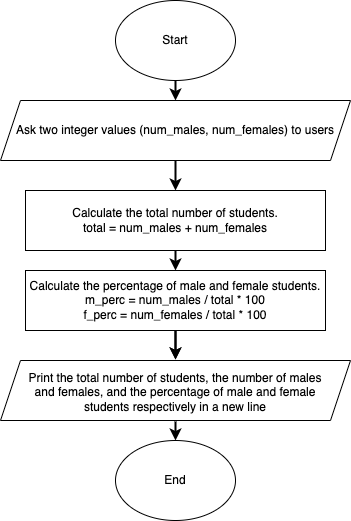

The diagram above was exported from draw.io. Its source (the exported page's mxGraphModel, read from the mxfile embedded in the PNG):
<mxGraphModel dx="497" dy="274" grid="1" gridSize="10" guides="1" tooltips="1" connect="1" arrows="1" fold="1" page="1" pageScale="1" pageWidth="850" pageHeight="1100" math="0" shadow="0">
  <root>
    <mxCell id="0" />
    <mxCell id="1" parent="0" />
    <mxCell id="4" value="End" style="ellipse;whiteSpace=wrap;html=1;" vertex="1" parent="1">
      <mxGeometry x="200" y="450" width="120" height="80" as="geometry" />
    </mxCell>
    <mxCell id="5" value="Start" style="ellipse;whiteSpace=wrap;html=1;" vertex="1" parent="1">
      <mxGeometry x="200" y="10" width="120" height="80" as="geometry" />
    </mxCell>
    <mxCell id="32" value="" style="edgeStyle=none;html=1;strokeWidth=2;entryX=0.5;entryY=0;entryDx=0;entryDy=0;" edge="1" parent="1" source="6" target="9">
      <mxGeometry relative="1" as="geometry" />
    </mxCell>
    <mxCell id="6" value="Calculate the total number of students.&lt;br&gt;total = num_males + num_females" style="rounded=0;whiteSpace=wrap;html=1;" vertex="1" parent="1">
      <mxGeometry x="110" y="200" width="300" height="60" as="geometry" />
    </mxCell>
    <mxCell id="18" value="" style="edgeStyle=none;html=1;strokeWidth=2;" edge="1" parent="1" source="7">
      <mxGeometry relative="1" as="geometry">
        <mxPoint x="260" y="200" as="targetPoint" />
      </mxGeometry>
    </mxCell>
    <mxCell id="7" value="Ask two integer values (num_males, num_females) to users" style="shape=parallelogram;perimeter=parallelogramPerimeter;whiteSpace=wrap;html=1;fixedSize=1;" vertex="1" parent="1">
      <mxGeometry x="85" y="110" width="350" height="60" as="geometry" />
    </mxCell>
    <mxCell id="19" value="" style="edgeStyle=none;html=1;strokeWidth=2;" edge="1" parent="1" source="9" target="12">
      <mxGeometry relative="1" as="geometry" />
    </mxCell>
    <mxCell id="26" style="edgeStyle=none;html=1;strokeWidth=2;" edge="1" parent="1" source="9" target="12">
      <mxGeometry relative="1" as="geometry" />
    </mxCell>
    <mxCell id="9" value="Calculate the percentage of male and female students.&lt;br&gt;m_perc = num_males / total * 100&lt;br&gt;f_perc = num_females / total * 100" style="rounded=0;whiteSpace=wrap;html=1;" vertex="1" parent="1">
      <mxGeometry x="110" y="280" width="300" height="60" as="geometry" />
    </mxCell>
    <mxCell id="20" value="" style="edgeStyle=none;html=1;strokeWidth=2;" edge="1" parent="1" source="12" target="4">
      <mxGeometry relative="1" as="geometry" />
    </mxCell>
    <mxCell id="12" value="Print the total number of students, the number of males and females, and the percentage of male and female students respectively in a new line" style="shape=parallelogram;perimeter=parallelogramPerimeter;whiteSpace=wrap;html=1;fixedSize=1;perimeterSpacing=1;spacingTop=3;spacingRight=22;spacingLeft=22;" vertex="1" parent="1">
      <mxGeometry x="85" y="370" width="350" height="60" as="geometry" />
    </mxCell>
    <mxCell id="13" value="" style="endArrow=classic;html=1;entryX=0.5;entryY=0;entryDx=0;entryDy=0;strokeWidth=2;" edge="1" parent="1" target="7">
      <mxGeometry width="50" height="50" relative="1" as="geometry">
        <mxPoint x="260" y="90" as="sourcePoint" />
        <mxPoint x="310" y="40" as="targetPoint" />
      </mxGeometry>
    </mxCell>
  </root>
</mxGraphModel>